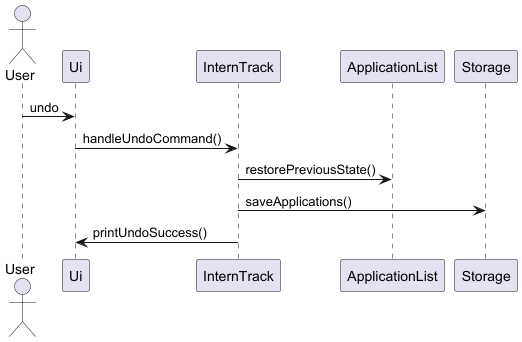

The diagram above was rendered by PlantUML. Its source (embedded in the PNG):
@startuml
actor User
participant Ui
participant InternTrack
participant ApplicationList
participant Storage

User -> Ui : undo
Ui -> InternTrack : handleUndoCommand()
InternTrack -> ApplicationList : restorePreviousState()
InternTrack -> Storage : saveApplications()
InternTrack -> Ui : printUndoSuccess()

@enduml